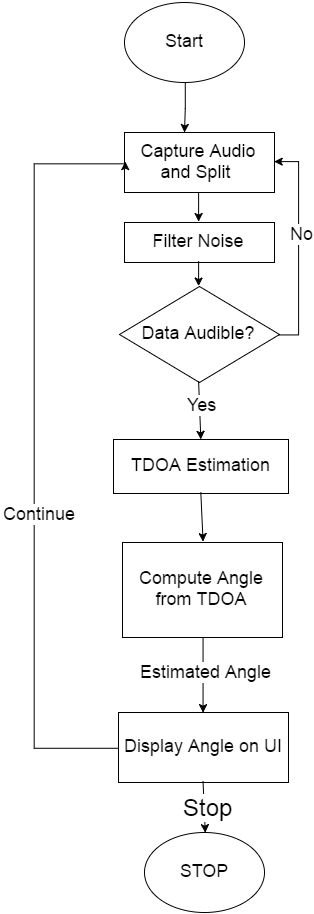

The diagram above was exported from draw.io. Its source (the exported page's mxGraphModel, read from the mxfile embedded in the PNG):
<mxGraphModel dx="1947" dy="1142" grid="0" gridSize="10" guides="1" tooltips="1" connect="1" arrows="1" fold="1" page="1" pageScale="1" pageWidth="826" pageHeight="1169" background="#ffffff" math="0" shadow="0">
  <root>
    <mxCell id="0" />
    <mxCell id="1" parent="0" />
    <mxCell id="4" style="edgeStyle=orthogonalEdgeStyle;rounded=0;html=1;exitX=0.5;exitY=1;jettySize=auto;orthogonalLoop=1;" edge="1" parent="1" source="2">
      <mxGeometry relative="1" as="geometry">
        <mxPoint x="310" y="140" as="targetPoint" />
      </mxGeometry>
    </mxCell>
    <mxCell id="2" value="&lt;font style=&quot;font-size: 18px&quot;&gt;Start&lt;/font&gt;" style="ellipse;whiteSpace=wrap;html=1;" vertex="1" parent="1">
      <mxGeometry x="250" y="10" width="120" height="80" as="geometry" />
    </mxCell>
    <mxCell id="5" value="&lt;font style=&quot;font-size: 18px&quot;&gt;Capture Audio and Split&amp;nbsp;&lt;/font&gt;" style="whiteSpace=wrap;html=1;" vertex="1" parent="1">
      <mxGeometry x="250" y="140" width="150" height="60" as="geometry" />
    </mxCell>
    <mxCell id="6" value="" style="endArrow=classic;html=1;exitX=0.5;exitY=1;entryX=0.5;entryY=0;" edge="1" parent="1" source="5" target="19">
      <mxGeometry width="50" height="50" relative="1" as="geometry">
        <mxPoint x="290" y="260" as="sourcePoint" />
        <mxPoint x="310" y="240" as="targetPoint" />
      </mxGeometry>
    </mxCell>
    <mxCell id="18" value="" style="group" vertex="1" connectable="0" parent="1">
      <mxGeometry x="245" y="294" width="160" height="96" as="geometry" />
    </mxCell>
    <mxCell id="8" value="&lt;div&gt;&lt;span style=&quot;line-height: 1.2&quot;&gt;&lt;font style=&quot;font-size: 18px&quot;&gt;Data Audible?&lt;/font&gt;&lt;/span&gt;&lt;br&gt;&lt;/div&gt;" style="rhombus;whiteSpace=wrap;html=1;" vertex="1" parent="18">
      <mxGeometry width="160" height="96" as="geometry" />
    </mxCell>
    <mxCell id="13" style="edgeStyle=orthogonalEdgeStyle;rounded=0;html=1;exitX=1;exitY=0.5;entryX=1;entryY=0.5;jettySize=auto;orthogonalLoop=1;" edge="1" parent="1" source="8" target="5">
      <mxGeometry relative="1" as="geometry" />
    </mxCell>
    <mxCell id="14" value="&lt;font style=&quot;font-size: 18px&quot;&gt;No&lt;/font&gt;" style="text;html=1;resizable=0;points=[];align=center;verticalAlign=middle;labelBackgroundColor=#ffffff;" vertex="1" connectable="0" parent="13">
      <mxGeometry x="0.1172" y="-2" relative="1" as="geometry">
        <mxPoint as="offset" />
      </mxGeometry>
    </mxCell>
    <mxCell id="19" value="&lt;font style=&quot;font-size: 18px&quot;&gt;Filter Noise&lt;/font&gt;" style="whiteSpace=wrap;html=1;" vertex="1" parent="1">
      <mxGeometry x="250" y="230" width="150" height="40" as="geometry" />
    </mxCell>
    <mxCell id="20" value="" style="endArrow=classic;html=1;entryX=0.5;entryY=0;exitX=0.5;exitY=1;" edge="1" parent="1" source="19" target="8">
      <mxGeometry width="50" height="50" relative="1" as="geometry">
        <mxPoint x="140" y="285" as="sourcePoint" />
        <mxPoint x="190" y="235" as="targetPoint" />
      </mxGeometry>
    </mxCell>
    <mxCell id="21" value="&lt;font style=&quot;font-size: 18px&quot;&gt;TDOA Estimation&lt;/font&gt;" style="whiteSpace=wrap;html=1;" vertex="1" parent="1">
      <mxGeometry x="239" y="447" width="175" height="54" as="geometry" />
    </mxCell>
    <mxCell id="30" style="edgeStyle=orthogonalEdgeStyle;rounded=0;html=1;exitX=0;exitY=0.5;jettySize=auto;orthogonalLoop=1;entryX=0;entryY=0.5;" edge="1" parent="1" source="28" target="5">
      <mxGeometry relative="1" as="geometry">
        <mxPoint x="231" y="155" as="targetPoint" />
        <Array as="points">
          <mxPoint x="160" y="756" />
          <mxPoint x="160" y="171" />
        </Array>
      </mxGeometry>
    </mxCell>
    <mxCell id="36" value="&lt;font style=&quot;font-size: 18px&quot;&gt;Continue&lt;/font&gt;" style="text;html=1;resizable=0;points=[];align=center;verticalAlign=middle;labelBackgroundColor=#ffffff;" vertex="1" connectable="0" parent="30">
      <mxGeometry x="-0.1586" y="-4" relative="1" as="geometry">
        <mxPoint as="offset" />
      </mxGeometry>
    </mxCell>
    <mxCell id="25" value="&lt;font style=&quot;font-size: 18px&quot;&gt;Compute Angle from TDOA&lt;/font&gt;" style="whiteSpace=wrap;html=1;" vertex="1" parent="1">
      <mxGeometry x="248" y="550" width="160" height="95" as="geometry" />
    </mxCell>
    <mxCell id="26" value="" style="endArrow=classic;html=1;exitX=0.5;exitY=1;entryX=0.5;entryY=0;" edge="1" parent="1" source="25" target="28">
      <mxGeometry width="50" height="50" relative="1" as="geometry">
        <mxPoint x="10" y="390" as="sourcePoint" />
        <mxPoint x="310" y="650" as="targetPoint" />
      </mxGeometry>
    </mxCell>
    <mxCell id="27" value="&lt;font style=&quot;font-size: 18px&quot;&gt;Estimated Angle&lt;/font&gt;" style="text;html=1;resizable=0;points=[];align=center;verticalAlign=middle;labelBackgroundColor=#ffffff;" vertex="1" connectable="0" parent="26">
      <mxGeometry x="-0.1" y="2" relative="1" as="geometry">
        <mxPoint as="offset" />
      </mxGeometry>
    </mxCell>
    <mxCell id="28" value="&lt;font style=&quot;font-size: 18px&quot;&gt;Display Angle on UI&lt;/font&gt;" style="whiteSpace=wrap;html=1;" vertex="1" parent="1">
      <mxGeometry x="244" y="720" width="170" height="70" as="geometry" />
    </mxCell>
    <mxCell id="31" value="" style="endArrow=classic;html=1;entryX=0.5;entryY=0;exitX=0.5;exitY=1;" edge="1" parent="1" source="28" target="33">
      <mxGeometry width="50" height="50" relative="1" as="geometry">
        <mxPoint x="10" y="480" as="sourcePoint" />
        <mxPoint x="60" y="430" as="targetPoint" />
      </mxGeometry>
    </mxCell>
    <mxCell id="47" value="&lt;font style=&quot;font-size: 24px&quot;&gt;Stop&lt;/font&gt;" style="text;html=1;resizable=0;points=[];align=center;verticalAlign=middle;labelBackgroundColor=#ffffff;" vertex="1" connectable="0" parent="31">
      <mxGeometry x="-0.0845" y="3" relative="1" as="geometry">
        <mxPoint as="offset" />
      </mxGeometry>
    </mxCell>
    <mxCell id="33" value="&lt;font style=&quot;font-size: 18px&quot;&gt;STOP&lt;/font&gt;" style="ellipse;whiteSpace=wrap;html=1;" vertex="1" parent="1">
      <mxGeometry x="270" y="840" width="120" height="80" as="geometry" />
    </mxCell>
    <mxCell id="40" value="" style="endArrow=classic;html=1;entryX=0.5;entryY=0;exitX=0.5;exitY=1;" edge="1" parent="1" source="8" target="21">
      <mxGeometry width="50" height="50" relative="1" as="geometry">
        <mxPoint x="10" y="170" as="sourcePoint" />
        <mxPoint x="60" y="120" as="targetPoint" />
      </mxGeometry>
    </mxCell>
    <mxCell id="41" value="&lt;font style=&quot;font-size: 18px&quot;&gt;Yes&lt;/font&gt;" style="text;html=1;resizable=0;points=[];align=center;verticalAlign=middle;labelBackgroundColor=#ffffff;" vertex="1" connectable="0" parent="40">
      <mxGeometry x="-0.2653" y="1" relative="1" as="geometry">
        <mxPoint as="offset" />
      </mxGeometry>
    </mxCell>
    <mxCell id="42" value="" style="endArrow=classic;html=1;entryX=0.5;entryY=0;exitX=0.5;exitY=1;" edge="1" parent="1" source="21" target="25">
      <mxGeometry x="335.33333333333326" y="419.66666666666663" width="50" height="50" as="geometry">
        <mxPoint x="335.33333333333326" y="419.66666666666663" as="sourcePoint" />
        <mxPoint x="336.66666666666674" y="475.66666666666674" as="targetPoint" />
      </mxGeometry>
    </mxCell>
  </root>
</mxGraphModel>